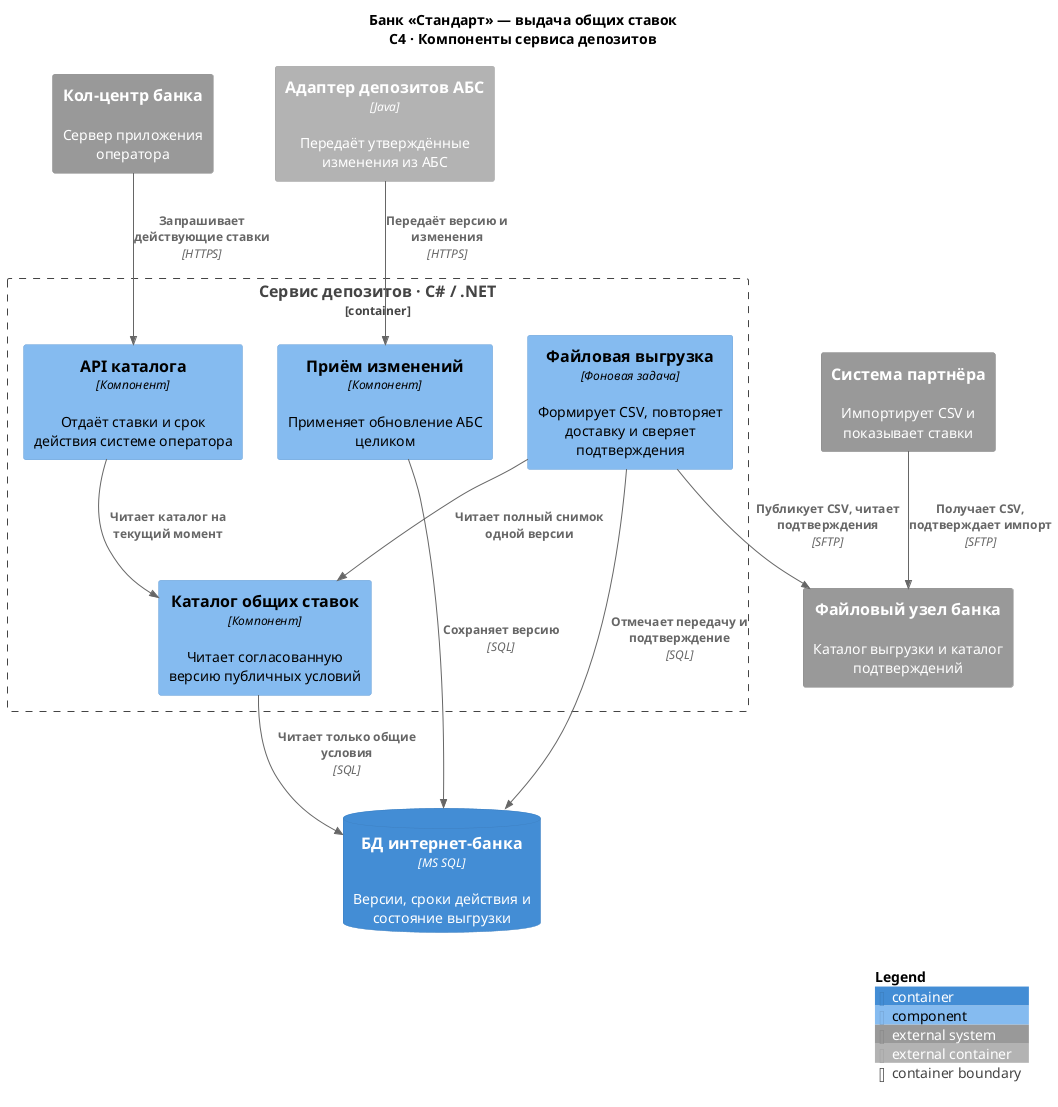

The diagram above was rendered by PlantUML. Its source (embedded in the PNG):
@startuml c4-component
!include <C4/C4_Component>
title Банк «Стандарт» — выдача общих ставок\nC4 · Компоненты сервиса депозитов
Container_Ext(adapter, "Адаптер депозитов АБС", "Java", "Передаёт утверждённые изменения из АБС")
System_Ext(cc, "Кол-центр банка", "Сервер приложения оператора")
ContainerDb(store, "БД интернет-банка", "MS SQL", "Версии, сроки действия и состояние выгрузки")
System_Ext(files, "Файловый узел банка", "Каталог выгрузки и каталог подтверждений")
System_Ext(partner, "Система партнёра", "Импортирует CSV и показывает ставки")
Container_Boundary(svc, "Сервис депозитов · C# / .NET") {
  Component(load, "Приём изменений", "Компонент", "Применяет обновление АБС целиком")
  Component(cat, "Каталог общих ставок", "Компонент", "Читает согласованную версию публичных условий")
  Component(api, "API каталога", "Компонент", "Отдаёт ставки и срок действия системе оператора")
  Component(job, "Файловая выгрузка", "Фоновая задача", "Формирует CSV, повторяет доставку и сверяет подтверждения")
}
Rel(adapter, load, "Передаёт версию и изменения", "HTTPS")
Rel(load, store, "Сохраняет версию", "SQL")
Rel(cat, store, "Читает только общие условия", "SQL")
Rel(cc, api, "Запрашивает действующие ставки", "HTTPS")
Rel(api, cat, "Читает каталог на текущий момент")
Rel(job, cat, "Читает полный снимок одной версии")
Rel(job, store, "Отмечает передачу и подтверждение", "SQL")
Rel(job, files, "Публикует CSV, читает подтверждения", "SFTP")
Rel(partner, files, "Получает CSV, подтверждает импорт", "SFTP")
SHOW_LEGEND()
@enduml